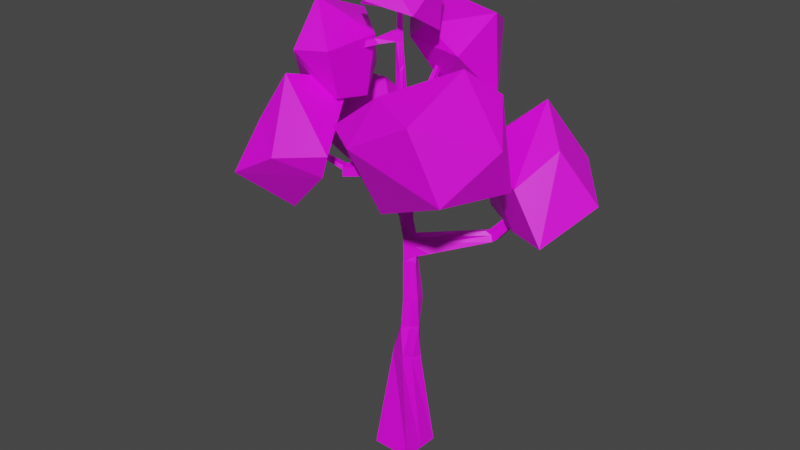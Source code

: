 # Source: birch-tree-green-1.blend  (saved by Blender 3.0.42; exported with 4.5.12 LTS)
import bpy
from mathutils import Matrix  # noqa: F401  (used for matrix-valued properties, if any)

bpy.ops.wm.read_factory_settings(use_empty=True)
scene = bpy.context.scene
scene.name = 'Scene'

# ---- images (referenced by path relative to the original .blend; pixels are not part of the script)
import os
ASSET_DIR = os.environ.get("B2B_ASSET_DIR", "")  # directory of the original .blend (textures are referenced by path, not embedded)
HERE = os.path.dirname(os.path.abspath(__file__))  # packed textures are extracted next to this script under _unpacked/

def load_image(name, relpath, width, height, colorspace="sRGB"):
    """Load a texture the original file referenced (path relative to the .blend, or extracted next to this script)."""
    p = next((c for c in (os.path.join(HERE, relpath), os.path.join(ASSET_DIR, relpath)) if relpath and os.path.exists(c)), "")
    if p:
        img = bpy.data.images.load(p, check_existing=True)
        img.name = name
    else:  # same state as the original file: an image datablock whose file is absent (Cycles renders it pink)
        img = bpy.data.images.new(name, width, height)
        img.source = "FILE"
        img.filepath = "//" + (relpath or name)
    img.colorspace_settings.name = colorspace
    return img
img_color_palette_png = load_image('color-palette.png', 'color-palette.png', 1024, 1024, 'sRGB')

# ---- materials (node trees are filled in below, after node groups)
mat_palette = bpy.data.materials.new('palette')
mat_palette.use_backface_culling = True
mat_palette.use_transparent_shadow = False

# ---- material node trees
mat_palette.use_nodes = True; mat_palette.node_tree.nodes.clear()
_N = mat_palette.node_tree.nodes; _L = mat_palette.node_tree.links
n0 = _N.new('ShaderNodeBsdfPrincipled'); n0.name = 'Principled BSDF'; n0.location = (10, 300)
n0.distribution = 'GGX'
n0.subsurface_method = 'RANDOM_WALK_SKIN'
n0.inputs[3].default_value = 1.45
n0.inputs[27].default_value = (0.0, 0.0, 0.0, 1.0)
n0.inputs[28].default_value = 1.0
n1 = _N.new('ShaderNodeOutputMaterial'); n1.name = 'Material Output'; n1.location = (300, 300)
n2 = _N.new('ShaderNodeTexImage'); n2.name = 'Image Texture'; n2.location = (-280, 280)
n2.image = img_color_palette_png
_L.new(n0.outputs[0], n1.inputs[0])
_L.new(n2.outputs[0], n0.inputs[0])
n1.is_active_output = True

# ---- world
world_world = bpy.data.worlds.new('World'); scene.world = world_world
world_world.use_nodes = True; world_world.node_tree.nodes.clear()
_N = world_world.node_tree.nodes; _L = world_world.node_tree.links
n0 = _N.new('ShaderNodeOutputWorld'); n0.name = 'World Output'; n0.location = (300, 300)
n1 = _N.new('ShaderNodeBackground'); n1.name = 'Background'; n1.location = (10, 300)
n1.inputs[0].default_value = (0.05088, 0.05088, 0.05088, 1.0)
_L.new(n1.outputs[0], n0.inputs[0])
n0.is_active_output = True
world_world.color = (0.05088, 0.05088, 0.05088)
world_world.use_sun_shadow = False
world_world.sun_shadow_jitter_overblur = 0.0

# ---- meshes
me_cube_001 = bpy.data.meshes.new('Cube.001')
me_cube_001.from_pydata([(1.0, -1.024, -2.875), (0.3141, -0.5325, 2.575), (-1.052, -0.9725, -2.875), (-0.5768, -0.1328, 2.575), (1.052, 1.028, -2.875), (0.7091, 0.3479, 2.425), (-1.0, 1.08, -2.875), (-0.1817, 0.7476, 2.425), (0.1647, -0.3332, 5.56), (-0.1022, 0.3534, 5.56), (0.5806, 0.6188, 5.482), (0.8474, -0.06785, 5.482), (-0.2227, -0.1709, 9.869), (0.07048, 0.2717, 9.869), (0.513, -0.02148, 9.866), (0.2198, -0.464, 9.866), (-0.1875, -0.029, 15.06), (0.1897, -0.003388, 15.06), (0.2153, -0.3805, 15.06), (-0.1619, -0.4061, 15.06), (0.6317, 0.06149, 7.957), (0.1389, -0.2637, 7.917), (-0.1878, 0.2314, 7.917), (0.305, 0.5565, 7.957), (0.5724, 0.041, 8.912), (-0.2051, 0.2013, 8.893), (0.1044, -0.2677, 8.893), (0.2629, 0.5101, 8.912), (3.626, 2.193, 9.008), (3.589, 2.534, 8.934), (3.206, 2.238, 9.385), (3.171, 2.562, 9.315), (4.988, 3.002, 12.06), (4.961, 3.14, 12.04), (4.763, 2.966, 12.09), (4.737, 3.097, 12.07), (0.4567, -0.002149, 10.69), (0.1801, -0.4197, 10.69), (-0.2375, -0.1431, 10.69), (0.03915, 0.2744, 10.69), (-2.722, 1.566, 10.07), (-2.504, 1.895, 10.07), (-2.587, 1.491, 10.81), (-2.382, 1.801, 10.81), (-5.923, 2.906, 12.05), (-5.886, 3.085, 12.05), (-5.687, 2.852, 12.3), (-5.652, 3.02, 12.31), (0.4684, -0.1444, 12.88), (-0.1891, -0.1232, 12.88), (0.1645, -0.4618, 12.88), (0.1149, 0.1942, 12.88), (0.3903, -0.08409, 13.62), (-0.1652, -0.1315, 13.62), (0.1009, -0.3863, 13.62), (0.1243, 0.1707, 13.62), (0.3383, -4.459, 13.65), (0.5024, -4.657, 13.65), (0.3627, -4.466, 14.09), (0.5189, -4.655, 14.08), (2.008, -3.128, 13.65), (2.125, -3.27, 13.65), (1.969, -3.179, 13.96), (2.081, -3.314, 13.95), (3.729, -1.8, 14.97), (3.813, -1.901, 14.97), (3.619, -1.902, 15.14), (3.699, -1.999, 15.13), (-0.1471, -0.4464, 15.6), (-0.1711, -0.09317, 15.6), (0.1821, -0.06919, 15.6), (0.2061, -0.4224, 15.6), (-0.2504, 1.864, 15.37), (-0.003846, 1.881, 15.37), (-0.2358, 1.765, 15.71), (-0.004875, 1.78, 15.71), (-0.267, 2.918, 16.7), (-0.13, 2.927, 16.7), (-0.2563, 2.825, 16.87), (-0.1279, 2.834, 16.87), (-0.3564, 4.235, 17.41), (-0.2193, 4.244, 17.41), (-0.3457, 4.142, 17.59), (-0.2173, 4.15, 17.59), (-4.202, 2.532, 11.47), (-4.616, 2.624, 11.12), (-4.559, 2.904, 11.13), (-4.148, 2.796, 11.48), (-0.3841, -0.1728, 18.19), (0.01078, -0.1765, 18.19), (-0.1754, 0.02247, 18.19), (-0.1979, -0.3718, 18.19), (-0.3527, -0.1537, 18.67), (0.001441, -0.175, 18.67), (-0.1745, 0.01305, 18.67), (-0.1768, -0.3418, 18.67), (-0.8569, -0.6898, 18.06), (-0.7854, -0.8386, 18.08), (-1.029, -0.7434, 18.29), (-0.9617, -0.884, 18.31), (-2.113, -1.387, 17.59), (-2.059, -1.499, 17.61), (-2.204, -1.404, 17.79), (-2.153, -1.511, 17.81), (-3.253, -1.922, 17.85), (-3.219, -1.992, 17.86), (-3.247, -1.902, 17.99), (-3.215, -1.967, 18.0), (0.1723, -0.4407, 11.79), (0.07702, 0.2343, 11.79), (0.4625, -0.07327, 11.79), (-0.2133, -0.1331, 11.79), (0.4655, -0.1088, 12.33), (-0.2012, -0.1281, 12.33), (0.198, -0.3146, 12.26), (0.09595, 0.2143, 12.33), (-1.382, -2.092, 12.26), (-1.605, -1.885, 12.25), (-1.441, -1.702, 12.48), (-1.226, -1.915, 12.5), (-2.33, -2.959, 13.2), (-2.47, -2.829, 13.2), (-2.365, -2.712, 13.34), (-2.23, -2.846, 13.35), (-3.227, -3.916, 13.54), (-3.296, -3.856, 13.54), (-3.271, -3.827, 13.63), (-3.204, -3.89, 13.63), (4.742, 2.668, 10.45), (4.417, 2.703, 10.74), (4.389, 2.953, 10.69), (4.713, 2.932, 10.39), (-0.3387, -0.1555, 19.36), (-0.01213, -0.1727, 19.36), (-0.1732, -0.0006353, 19.36), (-0.1777, -0.3276, 19.36), (-0.2396, -0.09574, 19.9), (0.06178, -0.09205, 19.87), (-0.09774, 0.05712, 19.87), (-0.08009, -0.2449, 19.89), (-1.026, 0.05359, -2.875), (-0.3793, 0.3074, 2.401), (1.026, 0.001691, -2.875), (0.5116, -0.09232, 2.401), (0.2392, 0.4861, 5.603), (0.506, -0.2005, 5.603), (0.2918, 0.1251, 9.868), (-0.00143, -0.3174, 9.868), (0.2025, -0.192, 15.06), (-0.1747, -0.2176, 15.06), (0.05864, 0.394, 7.826), (0.3853, -0.1011, 7.826), (0.0289, 0.3557, 8.902), (0.3384, -0.1134, 8.902), (0.1527, -0.02665, 10.54), (0.08289, -0.1321, 10.54), (0.2917, 0.0249, 12.88), (-0.01229, -0.2925, 12.88), (0.2573, 0.04331, 13.71), (-0.03216, -0.2589, 13.71), (0.1941, -0.2458, 15.5), (-0.1591, -0.2698, 15.5), (-0.09358, -0.2741, 18.19), (-0.2798, -0.07517, 18.19), (-0.08769, -0.2584, 18.74), (-0.2636, -0.07035, 18.74), (-0.02049, -0.2869, 11.79), (0.2698, 0.08053, 11.79), (-0.01639, -0.2897, 12.33), (0.2511, -0.07659, 12.26), (-1.494, -1.989, 12.25), (-1.333, -1.808, 12.49), (-2.4, -2.894, 13.2), (-2.297, -2.779, 13.34), (-3.261, -3.886, 13.54), (-3.238, -3.858, 13.63), (-0.0949, -0.2502, 19.36), (-0.2559, -0.07808, 19.36), (-0.009151, -0.1685, 19.88), (-0.1687, -0.01931, 19.89), (-0.3777, 0.2517, 4.067), (0.3163, 0.7403, 3.954), (0.8094, 0.03987, 3.954), (0.1154, -0.4487, 4.067), (0.4624, -0.2044, 4.105), (-0.03067, 0.496, 4.105), (-0.3422, 0.2637, 4.332), (0.1386, -0.4194, 4.332), (0.4772, -0.181, 4.183), (-0.003655, 0.502, 4.183), (0.3349, 0.7404, 4.224), (0.8158, 0.05735, 4.224), (0.321, -0.5729, 2.303), (-0.6115, -0.1544, 2.303), (-0.1973, 0.7688, 2.17), (0.7352, 0.3503, 2.17), (0.5281, -0.1113, 2.336), (-0.4044, 0.3072, 2.336), (0.5749, 0.6119, 5.749), (0.8386, -0.06661, 5.749), (0.1641, -0.3287, 5.81), (-0.0996, 0.3498, 5.81), (0.2377, 0.4808, 5.698), (0.5013, -0.1977, 5.698), (0.1216, -0.2657, 8.405), (0.284, 0.5333, 8.434), (0.602, 0.05124, 8.434), (-0.1964, 0.2164, 8.405), (3.316, 2.43, 9.111), (3.33, 2.299, 9.139), (4.849, 3.119, 12.05), (4.875, 2.984, 12.07), (4.551, 2.942, 10.54), (4.579, 2.685, 10.6), (0.3618, -0.1072, 8.42), (0.04377, 0.3748, 8.42), (0.1209, -0.2745, 7.586), (0.369, 0.5178, 7.634), (0.6403, -0.004443, 7.634), (-0.1504, 0.2477, 7.586), (0.3806, -0.1395, 7.721), (0.1093, 0.3827, 7.721), (1.031, 0.3708, 8.982), (0.7465, 0.802, 8.982), (0.813, 0.863, 8.112), (1.113, 0.4079, 8.112), (1.061, 0.5436, 8.547), (0.9184, 0.7593, 8.547), (1.273, 0.5446, 9.019), (1.081, 1.025, 8.193), (1.181, 0.6303, 8.606), (1.046, 0.836, 8.606), (1.001, 0.9559, 9.019), (1.367, 0.5905, 8.193), (2.988, 2.174, 9.247), (3.376, 2.483, 8.751), (3.26, 2.268, 9.049), (3.245, 2.406, 9.019), (2.951, 2.518, 9.172), (3.415, 2.119, 8.83), (0.2, -0.4419, 10.28), (0.05482, 0.2731, 10.28), (0.4848, -0.01182, 10.28), (-0.2301, -0.157, 10.28), (-2.581, 1.848, 10.44), (-2.636, 1.528, 10.44), (-5.769, 3.053, 12.18), (-5.805, 2.879, 12.17), (-4.353, 2.85, 11.31), (-4.409, 2.578, 11.29), (0.08633, -0.1366, 10.43), (0.1582, -0.02805, 10.43), (-1.217, 1.084, 9.969), (-1.171, 1.038, 10.75), (-1.472, 0.6977, 9.969), (-1.412, 0.6738, 10.75), (-1.446, 0.6857, 10.36), (-1.353, 1.061, 10.36), (-1.493, 1.258, 9.991), (-1.74, 0.884, 9.991), (-1.544, 0.8665, 10.38), (-1.453, 1.23, 10.38), (-1.431, 1.202, 10.77), (-1.665, 0.849, 10.77), (-2.882, 1.679, 10.15), (-2.67, 1.999, 10.15), (-2.751, 1.606, 10.87), (-2.552, 1.907, 10.87), (-2.678, 1.643, 10.51), (-2.625, 1.953, 10.51), (0.1989, -0.2958, 12.13), (0.08648, 0.2243, 12.06), (0.464, -0.09105, 12.06), (-0.2072, -0.2371, 12.06), (-1.304, -1.873, 12.38), (-1.523, -1.823, 12.37), (-2.28, -2.903, 13.28), (-2.417, -2.77, 13.27), (-3.215, -3.903, 13.59), (-3.283, -3.841, 13.58), (-3.249, -3.872, 13.58), (0.2485, -0.07002, 12.13), (-0.3292, -0.2906, 12.35), (0.02447, -0.6023, 12.35), (0.0118, -0.6112, 11.83), (-0.357, -0.3139, 11.83), (-0.1726, -0.4626, 11.83), (-0.1523, -0.4464, 12.35), (-0.3431, -0.332, 12.09), (0.01813, -0.5003, 12.09), (-1.342, -1.576, 12.47), (-1.258, -1.96, 12.22), (-1.376, -1.853, 12.22), (-1.228, -1.687, 12.48), (-1.418, -1.791, 12.34), (-1.186, -1.843, 12.35), (-1.114, -1.798, 12.49), (-1.494, -1.745, 12.21), (-1.903, -2.207, 12.91), (-1.728, -2.38, 12.93), (-1.856, -2.526, 12.73), (-2.038, -2.357, 12.72), (-1.947, -2.441, 12.73), (-1.815, -2.293, 12.92), (-1.869, -2.417, 12.83), (-1.938, -2.372, 12.82), (-1.978, -2.289, 12.98), (-1.933, -2.597, 12.81), (-2.021, -2.515, 12.8), (-1.894, -2.373, 12.99), (-1.9, -2.437, 12.9), (-1.966, -2.393, 12.89), (-1.809, -2.456, 13.0), (-2.108, -2.434, 12.8), (0.3633, -0.1299, 13.84), (-0.1686, -0.1157, 13.85), (0.06023, -0.3894, 13.76), (0.1344, 0.1438, 13.85), (0.2488, 0.006924, 13.76), (-0.0542, -0.2525, 13.76), (-0.1793, -0.06109, 15.33), (0.2107, -0.4015, 15.33), (-0.1545, -0.4263, 15.33), (0.1859, -0.03629, 15.33), (-0.2431, 1.741, 15.54), (-0.004361, 1.745, 15.54), (-0.2616, 2.872, 16.79), (-0.1289, 2.881, 16.79), (-0.351, 4.188, 17.5), (-0.2183, 4.197, 17.5), (-0.1669, -0.2437, 15.43), (0.1983, -0.2189, 15.43), (0.01708, 1.563, 15.69), (-0.2282, 1.546, 15.69), (0.01888, 1.66, 15.33), (-0.243, 1.642, 15.33), (-0.2356, 1.679, 15.51), (0.01798, 1.684, 15.51), (-0.1733, -0.03535, 16.9), (0.004092, -0.3971, 16.89), (-0.2656, -0.3096, 16.89), (0.09646, -0.1228, 16.9), (-0.2048, -0.1725, 17.01), (0.06493, -0.26, 17.01), (-0.2886, -0.2831, 17.15), (0.07983, -0.1333, 17.15), (-0.2311, -0.1536, 17.11), (0.02236, -0.2627, 17.11), (-0.1737, -0.02413, 17.15), (-0.03511, -0.3922, 17.15), (-0.1741, 0.009172, 18.87), (-0.1771, -0.3378, 18.86), (-0.3488, -0.1543, 18.86), (-0.002407, -0.1743, 18.87), (-0.2614, -0.07254, 18.79), (-0.08974, -0.256, 18.79), (-1.556, -0.7319, 15.58), (-1.237, -0.5389, 18.38), (-1.461, -3.236, 18.2), (-1.631, -2.558, 15.92), (-4.056, -0.5287, 15.14), (-2.987, 1.557, 16.22), (-3.179, -1.994, 20.0), (-3.045, -3.651, 18.06), (-4.472, -1.727, 15.57), (-3.961, 1.124, 16.71), (-3.593, 1.453, 18.69), (-4.835, 0.09148, 18.39), (7.846, 3.665, 11.42), (6.884, 0.6317, 10.23), (6.201, 2.044, 10.71), (4.298, 6.2, 9.987), (5.769, 6.083, 12.38), (6.165, 2.922, 13.85), (4.873, 1.598, 10.02), (2.321, 3.49, 9.87), (1.452, 4.568, 12.81), (4.435, 4.471, 15.34), (5.321, 0.8061, 12.51), (2.256, 2.234, 13.15), (-8.7, 2.879, 13.36), (-6.651, 3.162, 10.51), (-6.529, 0.9997, 12.22), (-6.849, 0.8843, 14.09), (-6.072, 3.306, 14.76), (-6.524, 5.889, 12.49), (-4.374, 1.421, 10.75), (-4.071, 0.2081, 13.24), (-2.792, 1.929, 15.44), (-2.977, 4.258, 13.57), (-3.299, 4.306, 10.66), (-2.309, 1.966, 12.77), (-3.229, -3.835, 10.82), (-0.8879, -4.403, 13.09), (-4.71, -5.903, 12.76), (-4.989, -4.573, 12.51), (-4.065, -1.712, 11.48), (-2.414, -3.094, 12.3), (-2.554, -5.715, 13.96), (-4.192, -4.703, 15.04), (-5.057, -2.248, 15.07), (-2.321, -0.9902, 16.28), (-0.3876, -4.581, 14.24), (-3.282, -3.938, 17.07), (1.666, -3.612, 11.89), (5.902, -0.2333, 12.94), (5.534, -4.618, 13.7), (1.375, -5.306, 15.33), (-0.4466, -4.123, 15.48), (0.656, -0.3303, 13.19), (6.412, -1.793, 15.44), (4.251, -5.078, 16.87), (1.774, -3.939, 17.2), (1.655, -0.7138, 16.24), (5.167, -0.1098, 17.02), (4.254, -1.55, 18.29), (2.349, 3.604, 15.17), (1.619, 1.564, 17.42), (-0.1591, 3.044, 15.22), (-1.354, 5.925, 16.67), (1.128, 5.65, 18.09), (2.316, 3.335, 19.08), (-1.318, 1.932, 17.64), (-3.604, 4.677, 16.98), (-2.371, 5.923, 18.37), (-1.049, 4.507, 19.12), (-0.5025, 2.035, 18.34), (-2.571, 3.461, 17.94), (1.194, 0.8067, 18.68), (1.332, -1.144, 19.74), (-0.1239, -0.124, 19.53), (-0.9062, 1.76, 19.17), (-0.6202, 1.709, 21.14), (1.126, 1.259, 21.19), (-0.4941, -2.032, 20.24), (-2.253, -0.3372, 19.45), (-2.09, 0.3747, 19.61), (-0.3373, 1.069, 21.31), (-0.2629, -0.8006, 21.04), (-0.9805, -0.575, 20.86)], [], [(192, 1, 3, 193), (197, 141, 7, 194), (194, 7, 5, 195), (196, 143, 1, 192), (140, 6, 4, 142), (189, 186, 9, 144), (191, 190, 10, 11), (186, 187, 8, 9), (188, 191, 11, 145), (153, 24, 15, 147), (316, 314, 18, 19), (152, 25, 13, 146), (24, 27, 14, 15), (25, 26, 12, 13), (317, 315, 16, 17), (319, 316, 19, 149), (318, 317, 17, 148), (219, 216, 21, 22), (218, 217, 23, 20), (221, 219, 22, 150), (220, 218, 20, 151), (207, 204, 26, 25), (238, 234, 30, 31), (215, 207, 25, 152), (214, 206, 24, 153), (213, 128, 32, 211), (239, 235, 29, 28), (237, 238, 31, 208), (236, 239, 28, 209), (211, 210, 35, 34), (212, 130, 35, 210), (130, 129, 34, 35), (128, 131, 33, 32), (251, 241, 39, 154), (250, 240, 37, 155), (261, 258, 41, 244), (240, 242, 36, 37), (249, 84, 46, 247), (258, 259, 40, 41), (263, 262, 43, 42), (260, 263, 42, 245), (246, 247, 46, 47), (86, 85, 44, 45), (84, 87, 47, 46), (248, 86, 45, 246), (169, 115, 51, 156), (168, 114, 50, 157), (115, 113, 49, 51), (114, 112, 48, 50), (156, 51, 55, 158), (157, 50, 54, 159), (51, 49, 53, 55), (48, 52, 58, 56), (58, 59, 63, 62), (52, 54, 59, 58), (54, 50, 57, 59), (50, 48, 56, 57), (61, 60, 64, 65), (57, 56, 60, 61), (56, 58, 62, 60), (59, 57, 61, 63), (65, 64, 66, 67), (60, 62, 66, 64), (63, 61, 65, 67), (62, 63, 67, 66), (333, 332, 75, 74), (322, 321, 71, 68), (331, 323, 70, 160), (330, 322, 68, 161), (325, 73, 77, 327), (337, 334, 73, 325), (336, 333, 74, 324), (334, 335, 72, 73), (327, 77, 81, 329), (73, 72, 76, 77), (74, 75, 79, 78), (324, 74, 78, 326), (329, 328, 82, 83), (77, 76, 80, 81), (78, 79, 83, 82), (326, 78, 82, 328), (269, 265, 86, 248), (266, 267, 87, 84), (265, 264, 85, 86), (268, 266, 84, 249), (345, 348, 90, 89), (344, 349, 91, 88), (347, 345, 89, 162), (346, 344, 88, 163), (89, 90, 94, 93), (88, 91, 97, 96), (162, 89, 93, 164), (163, 88, 92, 165), (98, 96, 100, 102), (91, 95, 99, 97), (92, 88, 96, 98), (95, 92, 98, 99), (103, 102, 106, 107), (97, 99, 103, 101), (99, 98, 102, 103), (96, 97, 101, 100), (104, 105, 107, 106), (100, 101, 105, 104), (102, 100, 104, 106), (101, 103, 107, 105), (37, 36, 110, 108), (39, 38, 111, 109), (155, 37, 108, 166), (154, 39, 109, 167), (270, 272, 112, 114), (271, 273, 113, 115), (293, 290, 118, 171), (281, 271, 115, 169), (309, 306, 122, 173), (292, 291, 116, 170), (295, 296, 119, 274), (294, 297, 117, 275), (277, 121, 125, 279), (308, 307, 120, 172), (311, 313, 121, 277), (310, 312, 123, 276), (280, 278, 127, 175), (276, 123, 127, 278), (173, 122, 126, 175), (172, 120, 124, 174), (28, 29, 131, 128), (31, 30, 129, 130), (208, 31, 130, 212), (209, 28, 128, 213), (353, 350, 134, 133), (352, 351, 135, 132), (355, 353, 133, 176), (354, 352, 132, 177), (133, 134, 138, 137), (132, 135, 139, 136), (176, 133, 137, 178), (177, 132, 136, 179), (134, 177, 179, 138), (135, 176, 178, 139), (350, 354, 177, 134), (351, 355, 176, 135), (121, 172, 174, 125), (123, 173, 175, 127), (279, 280, 175, 126), (313, 308, 172, 121), (297, 292, 170, 117), (312, 309, 173, 123), (272, 281, 169, 112), (296, 293, 171, 119), (36, 154, 167, 110), (38, 155, 166, 111), (90, 163, 165, 94), (91, 162, 164, 95), (348, 346, 163, 90), (349, 347, 162, 91), (320, 330, 161, 69), (321, 331, 160, 71), (49, 157, 159, 53), (48, 156, 158, 52), (113, 168, 157, 49), (112, 169, 156, 48), (243, 250, 155, 38), (242, 251, 154, 36), (204, 214, 153, 26), (205, 215, 152, 27), (216, 220, 151, 21), (217, 221, 150, 23), (314, 318, 148, 18), (315, 319, 149, 16), (27, 152, 146, 14), (26, 153, 147, 12), (187, 188, 145, 8), (190, 189, 144, 10), (2, 140, 142, 0), (195, 5, 143, 196), (193, 3, 141, 197), (7, 141, 185, 181), (1, 143, 184, 183), (143, 5, 182, 184), (3, 1, 183, 180), (5, 7, 181, 182), (141, 3, 180, 185), (181, 185, 189, 190), (183, 184, 188, 187), (184, 182, 191, 188), (180, 183, 187, 186), (182, 181, 190, 191), (185, 180, 186, 189), (2, 193, 197, 140), (4, 195, 196, 142), (142, 196, 192, 0), (6, 194, 195, 4), (140, 197, 194, 6), (0, 192, 193, 2), (8, 145, 203, 200), (10, 144, 202, 198), (144, 9, 201, 202), (145, 11, 199, 203), (9, 8, 200, 201), (11, 10, 198, 199), (23, 150, 215, 205), (21, 151, 214, 204), (30, 209, 213, 129), (29, 208, 212, 131), (131, 212, 210, 33), (32, 33, 210, 211), (234, 236, 209, 30), (235, 237, 208, 29), (129, 213, 211, 34), (151, 20, 206, 214), (150, 22, 207, 215), (22, 21, 204, 207), (23, 205, 227, 224), (24, 206, 226, 222), (206, 20, 225, 226), (205, 27, 223, 227), (20, 23, 224, 225), (27, 24, 222, 223), (224, 227, 231, 229), (222, 226, 230, 228), (226, 225, 233, 230), (227, 223, 232, 231), (225, 224, 229, 233), (223, 222, 228, 232), (229, 231, 237, 235), (228, 230, 236, 234), (230, 233, 239, 236), (231, 232, 238, 237), (233, 229, 235, 239), (232, 228, 234, 238), (14, 146, 251, 242), (12, 147, 250, 243), (264, 268, 249, 85), (267, 269, 248, 87), (87, 248, 246, 47), (45, 44, 247, 246), (259, 260, 245, 40), (85, 249, 247, 44), (15, 14, 242, 240), (262, 261, 244, 43), (147, 15, 240, 250), (146, 13, 241, 251), (39, 241, 257, 253), (12, 243, 256, 254), (243, 38, 255, 256), (38, 39, 253, 255), (13, 12, 254, 252), (241, 13, 252, 257), (253, 257, 261, 262), (254, 256, 260, 259), (256, 255, 263, 260), (255, 253, 262, 263), (252, 254, 259, 258), (257, 252, 258, 261), (43, 244, 269, 267), (40, 245, 268, 264), (245, 42, 266, 268), (41, 40, 264, 265), (42, 43, 267, 266), (244, 41, 265, 269), (110, 167, 281, 272), (125, 174, 280, 279), (120, 276, 278, 124), (174, 124, 278, 280), (307, 310, 276, 120), (306, 311, 277, 122), (122, 277, 279, 126), (290, 294, 275, 118), (291, 295, 274, 116), (167, 109, 271, 281), (109, 111, 273, 271), (108, 110, 272, 270), (108, 270, 289, 284), (113, 273, 288, 282), (114, 168, 287, 283), (111, 166, 286, 285), (273, 111, 285, 288), (270, 114, 283, 289), (166, 108, 284, 286), (168, 113, 282, 287), (284, 289, 295, 291), (282, 288, 294, 290), (283, 287, 293, 296), (285, 286, 292, 297), (288, 285, 297, 294), (289, 283, 296, 295), (286, 284, 291, 292), (287, 282, 290, 293), (118, 275, 305, 298), (116, 274, 304, 300), (119, 171, 303, 299), (117, 170, 302, 301), (274, 119, 299, 304), (275, 117, 301, 305), (170, 116, 300, 302), (171, 118, 298, 303), (298, 305, 311, 306), (300, 304, 310, 307), (299, 303, 309, 312), (301, 302, 308, 313), (304, 299, 312, 310), (305, 301, 313, 311), (302, 300, 307, 308), (303, 298, 306, 309), (53, 159, 319, 315), (52, 158, 318, 314), (158, 55, 317, 318), (159, 54, 316, 319), (55, 53, 315, 317), (54, 52, 314, 316), (18, 148, 331, 321), (16, 149, 330, 320), (76, 326, 328, 80), (81, 80, 328, 329), (72, 324, 326, 76), (79, 327, 329, 83), (335, 336, 324, 72), (332, 337, 325, 75), (75, 325, 327, 79), (149, 19, 322, 330), (148, 17, 323, 331), (19, 18, 321, 322), (70, 323, 337, 332), (16, 320, 336, 335), (17, 16, 335, 334), (320, 69, 333, 336), (323, 17, 334, 337), (69, 70, 332, 333), (71, 160, 343, 339), (69, 161, 342, 338), (161, 68, 340, 342), (160, 70, 341, 343), (68, 71, 339, 340), (70, 69, 338, 341), (339, 343, 347, 349), (338, 342, 346, 348), (342, 340, 344, 346), (343, 341, 345, 347), (340, 339, 349, 344), (341, 338, 348, 345), (95, 164, 355, 351), (94, 165, 354, 350), (165, 92, 352, 354), (164, 93, 353, 355), (92, 95, 351, 352), (93, 94, 350, 353), (356, 357, 358), (357, 356, 361), (356, 358, 359), (356, 359, 360), (356, 360, 361), (357, 361, 366), (358, 357, 362), (359, 358, 363), (360, 359, 364), (361, 360, 365), (357, 366, 362), (358, 362, 363), (359, 363, 364), (360, 364, 365), (361, 365, 366), (362, 366, 367), (363, 362, 367), (364, 363, 367), (365, 364, 367), (366, 365, 367), (368, 369, 370), (369, 368, 373), (368, 370, 371), (368, 371, 372), (368, 372, 373), (369, 373, 378), (370, 369, 374), (371, 370, 375), (372, 371, 376), (373, 372, 377), (369, 378, 374), (370, 374, 375), (371, 375, 376), (372, 376, 377), (373, 377, 378), (374, 378, 379), (375, 374, 379), (376, 375, 379), (377, 376, 379), (378, 377, 379), (380, 381, 382), (381, 380, 385), (380, 382, 383), (380, 383, 384), (380, 384, 385), (381, 385, 390), (382, 381, 386), (383, 382, 387), (384, 383, 388), (385, 384, 389), (381, 390, 386), (382, 386, 387), (383, 387, 388), (384, 388, 389), (385, 389, 390), (386, 390, 391), (387, 386, 391), (388, 387, 391), (389, 388, 391), (390, 389, 391), (392, 393, 394), (393, 392, 397), (392, 394, 395), (392, 395, 396), (392, 396, 397), (393, 397, 402), (394, 393, 398), (395, 394, 399), (396, 395, 400), (397, 396, 401), (393, 402, 398), (394, 398, 399), (395, 399, 400), (396, 400, 401), (397, 401, 402), (398, 402, 403), (399, 398, 403), (400, 399, 403), (401, 400, 403), (402, 401, 403), (404, 405, 406), (405, 404, 409), (404, 406, 407), (404, 407, 408), (404, 408, 409), (405, 409, 414), (406, 405, 410), (407, 406, 411), (408, 407, 412), (409, 408, 413), (405, 414, 410), (406, 410, 411), (407, 411, 412), (408, 412, 413), (409, 413, 414), (410, 414, 415), (411, 410, 415), (412, 411, 415), (413, 412, 415), (414, 413, 415), (416, 417, 418), (417, 416, 421), (416, 418, 419), (416, 419, 420), (416, 420, 421), (417, 421, 426), (418, 417, 422), (419, 418, 423), (420, 419, 424), (421, 420, 425), (417, 426, 422), (418, 422, 423), (419, 423, 424), (420, 424, 425), (421, 425, 426), (422, 426, 427), (423, 422, 427), (424, 423, 427), (425, 424, 427), (426, 425, 427), (428, 429, 430), (429, 428, 433), (428, 430, 431), (428, 431, 432), (428, 432, 433), (429, 433, 438), (430, 429, 434), (431, 430, 435), (432, 431, 436), (433, 432, 437), (429, 438, 434), (430, 434, 435), (431, 435, 436), (432, 436, 437), (433, 437, 438), (434, 438, 439), (435, 434, 439), (436, 435, 439), (437, 436, 439), (438, 437, 439), (199, 198, 217, 218), (203, 199, 218, 220), (200, 203, 220, 216), (201, 200, 216, 219), (202, 201, 219, 221), (198, 202, 221, 217)])
_uv = me_cube_001.uv_layers.new(name='UVMap')
_uv.uv.foreach_set('vector', [0.1799, 0.04179, 0.18, 0.04179, 0.18, 0.04232, 0.1799, 0.04232, 0.04086, 0.114, 0.04173, 0.114, 0.04173, 0.1145, 0.04086, 0.1145, 0.04086, 0.1145, 0.04173, 0.1145, 0.04173, 0.1155, 0.04086, 0.1155, 0.1799, 0.04366, 0.18, 0.04366, 0.18, 0.04392, 0.1799, 0.04392, 0.1792, 0.04286, 0.1794, 0.04286, 0.1794, 0.04339, 0.1792, 0.04339, 0.18, 0.04259, 0.18, 0.04232, 0.18, 0.04232, 0.18, 0.04259, 0.18, 0.04339, 0.18, 0.04286, 0.18, 0.04286, 0.18, 0.04339, 0.18, 0.04232, 0.18, 0.04179, 0.18, 0.04179, 0.18, 0.04232, 0.18, 0.04366, 0.18, 0.04339, 0.18, 0.04339, 0.18, 0.04366, 0.18, 0.04366, 0.18, 0.04339, 0.18, 0.04339, 0.18, 0.04366, 0.18, 0.04339, 0.18, 0.04286, 0.18, 0.04286, 0.18, 0.04339, 0.18, 0.04259, 0.18, 0.04232, 0.18, 0.04232, 0.18, 0.04259, 0.18, 0.04339, 0.18, 0.04286, 0.18, 0.04286, 0.18, 0.04339, 0.18, 0.04232, 0.18, 0.04179, 0.18, 0.04179, 0.18, 0.04232, 0.18, 0.04232, 0.18, 0.04282, 0.18, 0.04179, 0.18, 0.04232, 0.18, 0.04366, 0.18, 0.04339, 0.18, 0.04339, 0.18, 0.04366, 0.18, 0.04259, 0.18, 0.04232, 0.18, 0.04232, 0.18, 0.04259, 0.18, 0.04232, 0.18, 0.04179, 0.18, 0.04179, 0.18, 0.04232, 0.04173, 0.1155, 0.04173, 0.1145, 0.04173, 0.1145, 0.04173, 0.1155, 0.18, 0.04259, 0.18, 0.04232, 0.18, 0.04232, 0.18, 0.04259, 0.04173, 0.1161, 0.04173, 0.1155, 0.04173, 0.1155, 0.04173, 0.1161, 0.18, 0.04232, 0.18, 0.04179, 0.18, 0.04179, 0.18, 0.04232, 0.18, 0.04286, 0.18, 0.04339, 0.18, 0.04339, 0.18, 0.04286, 0.18, 0.04259, 0.18, 0.04232, 0.18, 0.04232, 0.18, 0.04259, 0.18, 0.04366, 0.18, 0.04339, 0.18, 0.04339, 0.18, 0.04366, 0.18, 0.04339, 0.18, 0.04339, 0.18, 0.04339, 0.18, 0.04339, 0.04173, 0.1155, 0.04173, 0.1145, 0.04173, 0.1145, 0.04173, 0.1155, 0.18, 0.04286, 0.18, 0.04286, 0.18, 0.04286, 0.18, 0.04286, 0.04173, 0.1155, 0.04173, 0.1155, 0.04173, 0.1155, 0.04173, 0.1155, 0.18, 0.04339, 0.18, 0.04286, 0.18, 0.04286, 0.18, 0.04339, 0.18, 0.04286, 0.18, 0.04286, 0.18, 0.04286, 0.18, 0.04286, 0.18, 0.04286, 0.18, 0.04339, 0.18, 0.04339, 0.18, 0.04286, 0.18, 0.04339, 0.18, 0.04286, 0.18, 0.04286, 0.18, 0.04339, 0.18, 0.04259, 0.18, 0.04232, 0.18, 0.04232, 0.18, 0.04259, 0.04303, 0.1157, 0.04303, 0.1154, 0.04303, 0.1154, 0.04303, 0.1157, 0.18, 0.04232, 0.18, 0.04232, 0.18, 0.04232, 0.18, 0.04232, 0.04303, 0.1154, 0.04303, 0.1149, 0.04303, 0.1149, 0.04303, 0.1154, 0.18, 0.04392, 0.18, 0.04392, 0.18, 0.04392, 0.18, 0.04286, 0.18, 0.04232, 0.18, 0.04285, 0.18, 0.04179, 0.18, 0.04232, 0.18, 0.04286, 0.18, 0.04232, 0.18, 0.04232, 0.18, 0.04179, 0.18, 0.04392, 0.18, 0.04286, 0.18, 0.04392, 0.18, 0.04392, 0.18, 0.04232, 0.18, 0.04286, 0.18, 0.04179, 0.18, 0.04232, 0.18, 0.04232, 0.18, 0.04179, 0.18, 0.04179, 0.18, 0.04232, 0.18, 0.04179, 0.18, 0.04232, 0.18, 0.04232, 0.18, 0.04179, 0.18, 0.04232, 0.18, 0.04232, 0.18, 0.04232, 0.18, 0.04232, 0.18, 0.04259, 0.18, 0.04232, 0.18, 0.04232, 0.18, 0.04259, 0.18, 0.04366, 0.18, 0.04339, 0.18, 0.04339, 0.18, 0.04366, 0.18, 0.04232, 0.18, 0.04179, 0.18, 0.04179, 0.18, 0.04232, 0.18, 0.04339, 0.18, 0.04286, 0.18, 0.04286, 0.18, 0.04339, 0.18, 0.04259, 0.18, 0.04232, 0.18, 0.04232, 0.18, 0.04259, 0.18, 0.04366, 0.18, 0.04339, 0.18, 0.04339, 0.18, 0.04366, 0.18, 0.04232, 0.18, 0.04179, 0.18, 0.04179, 0.18, 0.04232, 0.18, 0.04286, 0.18, 0.04286, 0.18, 0.04286, 0.18, 0.04286, 0.18, 0.04286, 0.18, 0.04339, 0.18, 0.04339, 0.18, 0.04286, 0.18, 0.04286, 0.18, 0.04339, 0.18, 0.04339, 0.18, 0.04286, 0.18, 0.04339, 0.18, 0.04339, 0.18, 0.04339, 0.18, 0.04339, 0.18, 0.04339, 0.18, 0.04286, 0.18, 0.04286, 0.18, 0.04339, 0.18, 0.04339, 0.18, 0.04286, 0.18, 0.04286, 0.18, 0.04339, 0.18, 0.04339, 0.18, 0.04286, 0.18, 0.04286, 0.18, 0.04339, 0.18, 0.04286, 0.18, 0.04286, 0.18, 0.04286, 0.18, 0.04286, 0.18, 0.04339, 0.18, 0.04339, 0.18, 0.04339, 0.18, 0.04339, 0.18, 0.04339, 0.18, 0.04286, 0.18, 0.04286, 0.18, 0.04339, 0.18, 0.04286, 0.18, 0.04286, 0.18, 0.04286, 0.18, 0.04286, 0.18, 0.04339, 0.18, 0.04339, 0.18, 0.04339, 0.18, 0.04339, 0.18, 0.04286, 0.18, 0.04339, 0.18, 0.04339, 0.18, 0.04286, 0.18, 0.0428, 0.18, 0.04232, 0.18, 0.04232, 0.18, 0.04179, 0.18, 0.04339, 0.18, 0.04286, 0.18, 0.04286, 0.18, 0.04339, 0.03755, 0.1168, 0.03755, 0.1166, 0.03755, 0.1166, 0.03755, 0.1168, 0.18, 0.04366, 0.18, 0.04339, 0.18, 0.04339, 0.18, 0.04366, 0.18, 0.04232, 0.18, 0.04232, 0.18, 0.04232, 0.18, 0.04232, 0.03755, 0.1166, 0.03755, 0.1166, 0.03755, 0.1166, 0.03755, 0.1166, 0.18, 0.04392, 0.18, 0.0428, 0.18, 0.04392, 0.18, 0.04392, 0.03755, 0.1166, 0.03755, 0.116, 0.03755, 0.116, 0.03755, 0.1166, 0.18, 0.04232, 0.18, 0.04232, 0.18, 0.04232, 0.18, 0.04232, 0.18, 0.04232, 0.18, 0.04179, 0.18, 0.04179, 0.18, 0.04232, 0.18, 0.04179, 0.18, 0.04232, 0.18, 0.04232, 0.18, 0.04179, 0.18, 0.04392, 0.18, 0.04392, 0.18, 0.04392, 0.18, 0.04392, 0.18, 0.04232, 0.18, 0.04286, 0.18, 0.04179, 0.18, 0.04232, 0.18, 0.04232, 0.18, 0.04179, 0.18, 0.04179, 0.18, 0.04232, 0.18, 0.04179, 0.18, 0.04232, 0.18, 0.04232, 0.18, 0.04179, 0.18, 0.04392, 0.18, 0.04392, 0.18, 0.04392, 0.18, 0.04286, 0.18, 0.04232, 0.18, 0.04232, 0.18, 0.04232, 0.18, 0.04232, 0.18, 0.04282, 0.18, 0.04232, 0.18, 0.04232, 0.18, 0.04179, 0.18, 0.04232, 0.18, 0.04291, 0.18, 0.04179, 0.18, 0.04232, 0.18, 0.04392, 0.18, 0.04282, 0.18, 0.04392, 0.18, 0.04392, 0.18, 0.04232, 0.18, 0.04284, 0.18, 0.04179, 0.18, 0.04232, 0.18, 0.04339, 0.18, 0.04286, 0.18, 0.04286, 0.18, 0.04339, 0.18, 0.04259, 0.18, 0.04232, 0.18, 0.04232, 0.18, 0.04259, 0.18, 0.04366, 0.18, 0.04339, 0.18, 0.04339, 0.18, 0.04366, 0.18, 0.04232, 0.18, 0.04179, 0.18, 0.04179, 0.18, 0.04232, 0.18, 0.04339, 0.18, 0.04286, 0.18, 0.04286, 0.18, 0.04339, 0.18, 0.04259, 0.18, 0.04232, 0.18, 0.04232, 0.18, 0.04259, 0.18, 0.04366, 0.18, 0.04339, 0.18, 0.04339, 0.18, 0.04366, 0.18, 0.04339, 0.18, 0.04339, 0.18, 0.04339, 0.18, 0.04339, 0.18, 0.04286, 0.18, 0.04286, 0.18, 0.04286, 0.18, 0.04286, 0.18, 0.04339, 0.18, 0.04339, 0.18, 0.04339, 0.18, 0.04339, 0.18, 0.04286, 0.18, 0.04339, 0.18, 0.04339, 0.18, 0.04286, 0.18, 0.04286, 0.18, 0.04339, 0.18, 0.04339, 0.18, 0.04286, 0.18, 0.04286, 0.18, 0.04286, 0.18, 0.04286, 0.18, 0.04286, 0.18, 0.04286, 0.18, 0.04339, 0.18, 0.04339, 0.18, 0.04286, 0.18, 0.04339, 0.18, 0.04286, 0.18, 0.04286, 0.18, 0.04339, 0.18, 0.04339, 0.18, 0.04286, 0.18, 0.04286, 0.18, 0.04339, 0.18, 0.04339, 0.18, 0.04286, 0.18, 0.04286, 0.18, 0.04339, 0.18, 0.04339, 0.18, 0.04339, 0.18, 0.04339, 0.18, 0.04339, 0.18, 0.04286, 0.18, 0.04286, 0.18, 0.04286, 0.18, 0.04286, 0.18, 0.04339, 0.18, 0.04286, 0.18, 0.04286, 0.18, 0.04339, 0.18, 0.04232, 0.18, 0.04179, 0.18, 0.04179, 0.18, 0.04232, 0.18, 0.04366, 0.18, 0.04339, 0.18, 0.04339, 0.18, 0.04366, 0.18, 0.04259, 0.18, 0.04232, 0.18, 0.04232, 0.18, 0.04259, 0.18, 0.04339, 0.18, 0.04286, 0.18, 0.04286, 0.18, 0.04339, 0.03755, 0.1166, 0.03755, 0.116, 0.03755, 0.116, 0.03755, 0.1166, 0.03755, 0.1179, 0.03755, 0.1172, 0.03755, 0.1182, 0.03755, 0.1179, 0.03755, 0.1168, 0.03755, 0.1166, 0.03755, 0.1166, 0.03755, 0.1168, 0.18, 0.04366, 0.18, 0.04285, 0.18, 0.04392, 0.18, 0.04366, 0.18, 0.04366, 0.18, 0.04339, 0.18, 0.04339, 0.18, 0.04366, 0.03755, 0.1176, 0.03755, 0.1176, 0.03755, 0.1176, 0.03755, 0.1176, 0.18, 0.04179, 0.18, 0.04281, 0.18, 0.04179, 0.18, 0.04179, 0.18, 0.04179, 0.18, 0.04179, 0.18, 0.04179, 0.18, 0.04286, 0.18, 0.04366, 0.18, 0.04339, 0.18, 0.04339, 0.18, 0.04366, 0.18, 0.04179, 0.18, 0.04303, 0.18, 0.04179, 0.18, 0.04179, 0.18, 0.04339, 0.18, 0.04339, 0.18, 0.04339, 0.18, 0.04339, 0.18, 0.04366, 0.18, 0.04339, 0.18, 0.04339, 0.18, 0.04366, 0.18, 0.04339, 0.18, 0.04339, 0.18, 0.04339, 0.18, 0.04339, 0.18, 0.04366, 0.18, 0.04392, 0.18, 0.04392, 0.18, 0.04366, 0.18, 0.04366, 0.18, 0.04339, 0.18, 0.04339, 0.18, 0.04366, 0.18, 0.04339, 0.18, 0.04286, 0.18, 0.04286, 0.18, 0.04339, 0.18, 0.04286, 0.18, 0.04339, 0.18, 0.04339, 0.18, 0.04286, 0.18, 0.04286, 0.18, 0.04286, 0.18, 0.04286, 0.18, 0.04286, 0.18, 0.04339, 0.18, 0.04339, 0.18, 0.04339, 0.18, 0.04339, 0.18, 0.04232, 0.18, 0.04285, 0.18, 0.04179, 0.18, 0.04232, 0.18, 0.04339, 0.18, 0.04286, 0.18, 0.04286, 0.18, 0.04339, 0.18, 0.04259, 0.18, 0.04232, 0.18, 0.04232, 0.18, 0.04259, 0.18, 0.04366, 0.18, 0.04339, 0.18, 0.04339, 0.18, 0.04366, 0.18, 0.04232, 0.18, 0.04179, 0.18, 0.04179, 0.18, 0.04232, 0.18, 0.04339, 0.18, 0.04286, 0.18, 0.04286, 0.18, 0.04339, 0.18, 0.04259, 0.18, 0.04232, 0.18, 0.04232, 0.18, 0.04259, 0.18, 0.04366, 0.18, 0.04339, 0.18, 0.04339, 0.18, 0.04366, 0.18, 0.04392, 0.18, 0.04366, 0.18, 0.04366, 0.18, 0.04392, 0.18, 0.04286, 0.18, 0.04259, 0.18, 0.04259, 0.18, 0.04286, 0.18, 0.04285, 0.18, 0.04366, 0.18, 0.04366, 0.18, 0.04392, 0.18, 0.04286, 0.18, 0.04259, 0.18, 0.04259, 0.18, 0.04286, 0.18, 0.04392, 0.18, 0.04366, 0.18, 0.04366, 0.18, 0.04392, 0.18, 0.04339, 0.18, 0.04366, 0.18, 0.04366, 0.18, 0.04339, 0.18, 0.04286, 0.18, 0.04366, 0.18, 0.04366, 0.18, 0.04392, 0.18, 0.04303, 0.18, 0.04366, 0.18, 0.04366, 0.18, 0.04392, 0.18, 0.04281, 0.18, 0.04366, 0.18, 0.04366, 0.18, 0.04392, 0.18, 0.04339, 0.18, 0.04366, 0.18, 0.04366, 0.18, 0.04339, 0.18, 0.04286, 0.18, 0.04259, 0.18, 0.04259, 0.18, 0.04286, 0.03755, 0.1176, 0.03755, 0.1179, 0.03755, 0.1179, 0.03755, 0.1176, 0.18, 0.04286, 0.18, 0.04259, 0.18, 0.04259, 0.18, 0.04286, 0.18, 0.04392, 0.18, 0.04366, 0.18, 0.04366, 0.18, 0.04392, 0.18, 0.04392, 0.18, 0.04366, 0.18, 0.04366, 0.18, 0.04392, 0.18, 0.04286, 0.18, 0.04259, 0.18, 0.04259, 0.18, 0.04286, 0.18, 0.04284, 0.18, 0.04366, 0.18, 0.04366, 0.18, 0.04392, 0.18, 0.04286, 0.18, 0.04259, 0.18, 0.04259, 0.18, 0.04286, 0.03755, 0.1182, 0.03755, 0.1179, 0.03755, 0.1179, 0.03755, 0.1182, 0.18, 0.04286, 0.18, 0.04259, 0.18, 0.04259, 0.18, 0.04286, 0.18, 0.04392, 0.18, 0.04366, 0.18, 0.04366, 0.18, 0.04392, 0.18, 0.04286, 0.18, 0.04259, 0.18, 0.04259, 0.18, 0.04286, 0.18, 0.04392, 0.18, 0.04366, 0.18, 0.04366, 0.18, 0.04392, 0.18, 0.04286, 0.18, 0.04259, 0.18, 0.04259, 0.18, 0.04286, 0.18, 0.04392, 0.18, 0.04366, 0.18, 0.04366, 0.18, 0.04392, 0.04303, 0.1149, 0.04303, 0.1146, 0.04303, 0.1146, 0.04303, 0.1149, 0.18, 0.04392, 0.18, 0.04366, 0.18, 0.04366, 0.18, 0.04392, 0.18, 0.04286, 0.18, 0.04259, 0.18, 0.04259, 0.18, 0.04286, 0.18, 0.04392, 0.18, 0.04366, 0.18, 0.04366, 0.18, 0.04392, 0.04173, 0.1145, 0.04173, 0.114, 0.04173, 0.114, 0.04173, 0.1145, 0.18, 0.04286, 0.18, 0.04259, 0.18, 0.04259, 0.18, 0.04286, 0.18, 0.04282, 0.18, 0.04366, 0.18, 0.04366, 0.18, 0.04392, 0.18, 0.04286, 0.18, 0.04259, 0.18, 0.04259, 0.18, 0.04286, 0.18, 0.04392, 0.18, 0.04366, 0.18, 0.04366, 0.18, 0.04392, 0.18, 0.04392, 0.18, 0.04366, 0.18, 0.04366, 0.18, 0.04392, 0.18, 0.04286, 0.18, 0.04259, 0.18, 0.04259, 0.18, 0.04286, 0.1789, 0.04286, 0.1792, 0.04286, 0.1792, 0.04339, 0.1789, 0.04339, 0.04086, 0.1155, 0.04173, 0.1155, 0.04173, 0.1161, 0.04086, 0.1161, 0.1799, 0.04232, 0.18, 0.04232, 0.18, 0.04259, 0.1799, 0.04259, 0.18, 0.04286, 0.18, 0.04259, 0.18, 0.04259, 0.18, 0.04286, 0.18, 0.04392, 0.18, 0.04366, 0.18, 0.04366, 0.18, 0.04392, 0.18, 0.04366, 0.18, 0.04339, 0.18, 0.04339, 0.18, 0.04366, 0.18, 0.04232, 0.18, 0.04179, 0.18, 0.04179, 0.18, 0.04232, 0.18, 0.04339, 0.18, 0.04286, 0.18, 0.04286, 0.18, 0.04339, 0.18, 0.04259, 0.18, 0.04232, 0.18, 0.04232, 0.18, 0.04259, 0.18, 0.04286, 0.18, 0.04259, 0.18, 0.04259, 0.18, 0.04286, 0.04173, 0.1166, 0.04173, 0.1161, 0.04173, 0.1161, 0.04173, 0.1166, 0.18, 0.04366, 0.18, 0.04339, 0.18, 0.04339, 0.18, 0.04366, 0.04173, 0.1134, 0.04173, 0.1124, 0.04173, 0.1124, 0.04173, 0.1134, 0.18, 0.04339, 0.18, 0.04286, 0.18, 0.04286, 0.18, 0.04339, 0.04173, 0.114, 0.04173, 0.1134, 0.04173, 0.1134, 0.04173, 0.114, 0.1794, 0.04232, 0.1799, 0.04232, 0.1799, 0.04259, 0.1794, 0.04259, 0.1794, 0.04339, 0.1799, 0.04339, 0.1799, 0.04366, 0.1794, 0.04366, 0.1794, 0.04366, 0.1799, 0.04366, 0.1799, 0.04392, 0.1794, 0.04392, 0.1794, 0.04286, 0.1799, 0.04286, 0.1799, 0.04339, 0.1794, 0.04339, 0.1794, 0.04259, 0.1799, 0.04259, 0.1799, 0.04286, 0.1794, 0.04286, 0.1794, 0.04179, 0.1799, 0.04179, 0.1799, 0.04232, 0.1794, 0.04232, 0.18, 0.04392, 0.18, 0.04366, 0.18, 0.04366, 0.18, 0.04392, 0.04173, 0.1145, 0.04173, 0.114, 0.04173, 0.114, 0.04173, 0.1145, 0.18, 0.04259, 0.18, 0.04232, 0.18, 0.04232, 0.18, 0.04259, 0.04173, 0.1161, 0.04173, 0.1155, 0.04173, 0.1155, 0.04173, 0.1161, 0.18, 0.04232, 0.18, 0.04179, 0.18, 0.04179, 0.18, 0.04232, 0.04173, 0.1155, 0.04173, 0.1145, 0.04173, 0.1145, 0.04173, 0.1155, 0.18, 0.04286, 0.18, 0.04259, 0.18, 0.04259, 0.18, 0.04286, 0.18, 0.04392, 0.18, 0.04366, 0.18, 0.04366, 0.18, 0.04392, 0.18, 0.04339, 0.18, 0.04339, 0.18, 0.04339, 0.18, 0.04339, 0.18, 0.04286, 0.18, 0.04286, 0.18, 0.04286, 0.18, 0.04286, 0.18, 0.04286, 0.18, 0.04286, 0.18, 0.04286, 0.18, 0.04286, 0.18, 0.04339, 0.18, 0.04286, 0.18, 0.04286, 0.18, 0.04339, 0.18, 0.04339, 0.18, 0.04339, 0.18, 0.04339, 0.18, 0.04339, 0.04173, 0.1145, 0.04173, 0.1145, 0.04173, 0.1145, 0.04173, 0.1145, 0.18, 0.04339, 0.18, 0.04339, 0.18, 0.04339, 0.18, 0.04339, 0.18, 0.04366, 0.18, 0.04339, 0.18, 0.04339, 0.18, 0.04366, 0.18, 0.04259, 0.18, 0.04232, 0.18, 0.04232, 0.18, 0.04259, 0.18, 0.04232, 0.18, 0.04179, 0.18, 0.04179, 0.18, 0.04232, 0.18, 0.04286, 0.18, 0.04286, 0.18, 0.04286, 0.18, 0.04286, 0.18, 0.04339, 0.18, 0.04339, 0.18, 0.04339, 0.18, 0.04339, 0.18, 0.04339, 0.18, 0.04339, 0.18, 0.04339, 0.18, 0.04339, 0.18, 0.04286, 0.18, 0.04286, 0.18, 0.04286, 0.18, 0.04286, 0.18, 0.04339, 0.18, 0.04286, 0.18, 0.04286, 0.18, 0.04339, 0.18, 0.04286, 0.18, 0.04339, 0.18, 0.04339, 0.18, 0.04286, 0.18, 0.04286, 0.18, 0.04286, 0.18, 0.04286, 0.18, 0.04286, 0.04173, 0.1155, 0.04173, 0.1155, 0.04173, 0.1155, 0.04173, 0.1155, 0.18, 0.04339, 0.18, 0.04339, 0.18, 0.04339, 0.18, 0.04339, 0.04173, 0.1145, 0.04173, 0.1145, 0.04173, 0.1145, 0.04173, 0.1145, 0.18, 0.04339, 0.18, 0.04286, 0.18, 0.04286, 0.18, 0.04339, 0.04173, 0.1145, 0.04173, 0.1155, 0.04173, 0.1155, 0.04173, 0.1145, 0.18, 0.04286, 0.18, 0.04286, 0.18, 0.04286, 0.18, 0.04286, 0.18, 0.04339, 0.18, 0.04339, 0.18, 0.04339, 0.18, 0.04339, 0.18, 0.04339, 0.18, 0.04339, 0.18, 0.04339, 0.18, 0.04339, 0.18, 0.04286, 0.18, 0.04286, 0.18, 0.04286, 0.18, 0.04286, 0.18, 0.04339, 0.18, 0.04286, 0.18, 0.04286, 0.18, 0.04339, 0.18, 0.04286, 0.18, 0.04339, 0.18, 0.04339, 0.18, 0.04286, 0.18, 0.04286, 0.18, 0.04259, 0.18, 0.04259, 0.18, 0.04286, 0.18, 0.04392, 0.18, 0.04366, 0.18, 0.04366, 0.18, 0.04392, 0.18, 0.04291, 0.18, 0.04392, 0.18, 0.04392, 0.18, 0.04392, 0.18, 0.04232, 0.18, 0.04232, 0.18, 0.04232, 0.18, 0.04232, 0.18, 0.04232, 0.18, 0.04232, 0.18, 0.04232, 0.18, 0.04232, 0.18, 0.04232, 0.18, 0.04179, 0.18, 0.04286, 0.18, 0.04232, 0.18, 0.04285, 0.18, 0.04392, 0.18, 0.04392, 0.18, 0.04392, 0.18, 0.04392, 0.18, 0.04392, 0.18, 0.04286, 0.18, 0.04392, 0.18, 0.04339, 0.18, 0.04286, 0.18, 0.04286, 0.18, 0.04339, 0.18, 0.04232, 0.18, 0.04232, 0.18, 0.04232, 0.18, 0.04232, 0.18, 0.04366, 0.18, 0.04339, 0.18, 0.04339, 0.18, 0.04366, 0.18, 0.04259, 0.18, 0.04232, 0.18, 0.04232, 0.18, 0.04259, 0.18, 0.04232, 0.18, 0.04232, 0.18, 0.04232, 0.18, 0.04232, 0.18, 0.04392, 0.18, 0.04392, 0.18, 0.04392, 0.18, 0.04286, 0.18, 0.04392, 0.18, 0.04392, 0.18, 0.04286, 0.18, 0.04392, 0.18, 0.04179, 0.18, 0.04232, 0.18, 0.04232, 0.18, 0.04286, 0.18, 0.04232, 0.18, 0.04179, 0.18, 0.04286, 0.18, 0.04232, 0.18, 0.04232, 0.18, 0.04232, 0.18, 0.04232, 0.18, 0.04232, 0.18, 0.04232, 0.18, 0.04232, 0.18, 0.04232, 0.18, 0.04232, 0.03755, 0.1171, 0.03755, 0.1182, 0.03755, 0.1182, 0.03755, 0.1171, 0.18, 0.04392, 0.18, 0.04286, 0.18, 0.04286, 0.18, 0.04392, 0.18, 0.04286, 0.18, 0.04232, 0.18, 0.04232, 0.18, 0.04286, 0.03755, 0.1166, 0.03755, 0.1171, 0.03755, 0.1171, 0.03755, 0.1166, 0.03755, 0.1166, 0.03755, 0.1166, 0.03755, 0.1166, 0.03755, 0.1166, 0.03755, 0.1166, 0.03755, 0.1166, 0.03755, 0.1166, 0.03755, 0.1166, 0.18, 0.04392, 0.18, 0.04392, 0.18, 0.04392, 0.18, 0.04291, 0.03755, 0.1182, 0.03755, 0.1182, 0.03755, 0.1171, 0.03755, 0.1182, 0.18, 0.04232, 0.18, 0.04179, 0.18, 0.04291, 0.18, 0.04232, 0.03755, 0.116, 0.03755, 0.1166, 0.03755, 0.1166, 0.03755, 0.1171, 0.18, 0.04232, 0.18, 0.04232, 0.18, 0.04232, 0.18, 0.04232, 0.18, 0.04286, 0.18, 0.04259, 0.18, 0.04259, 0.18, 0.04286, 0.18, 0.04392, 0.18, 0.04366, 0.18, 0.04366, 0.18, 0.04286, 0.18, 0.04339, 0.18, 0.04339, 0.18, 0.04339, 0.18, 0.04339, 0.18, 0.04366, 0.18, 0.04339, 0.18, 0.04339, 0.18, 0.04366, 0.18, 0.04339, 0.18, 0.04339, 0.18, 0.04339, 0.18, 0.04339, 0.18, 0.04285, 0.18, 0.04179, 0.18, 0.04179, 0.18, 0.04179, 0.18, 0.04179, 0.18, 0.04179, 0.18, 0.04286, 0.18, 0.04179, 0.03755, 0.1172, 0.03755, 0.116, 0.03755, 0.116, 0.03755, 0.116, 0.18, 0.04339, 0.18, 0.04339, 0.18, 0.04339, 0.18, 0.04339, 0.18, 0.04259, 0.18, 0.04232, 0.18, 0.04232, 0.18, 0.04259, 0.18, 0.04232, 0.18, 0.04179, 0.18, 0.04179, 0.18, 0.04232, 0.18, 0.04339, 0.18, 0.04286, 0.18, 0.04286, 0.18, 0.04339, 0.18, 0.04339, 0.18, 0.04339, 0.18, 0.04339, 0.18, 0.04339, 0.18, 0.04179, 0.18, 0.04179, 0.18, 0.04179, 0.18, 0.04281, 0.18, 0.04339, 0.18, 0.04366, 0.18, 0.04366, 0.18, 0.04339, 0.18, 0.04392, 0.18, 0.04366, 0.18, 0.04366, 0.18, 0.04291, 0.18, 0.04179, 0.18, 0.04179, 0.18, 0.04291, 0.18, 0.04179, 0.18, 0.04339, 0.18, 0.04339, 0.18, 0.04339, 0.18, 0.04339, 0.18, 0.04366, 0.18, 0.04339, 0.18, 0.04339, 0.18, 0.04366, 0.18, 0.04366, 0.18, 0.04392, 0.18, 0.04281, 0.18, 0.04366, 0.18, 0.04339, 0.18, 0.04339, 0.18, 0.04339, 0.18, 0.04339, 0.18, 0.04281, 0.18, 0.04179, 0.18, 0.04179, 0.18, 0.04293, 0.18, 0.04339, 0.18, 0.04366, 0.18, 0.04366, 0.18, 0.04339, 0.18, 0.04291, 0.18, 0.04366, 0.18, 0.04366, 0.18, 0.04281, 0.18, 0.04179, 0.18, 0.04291, 0.18, 0.04281, 0.18, 0.04179, 0.18, 0.04339, 0.18, 0.04339, 0.18, 0.04339, 0.18, 0.04339, 0.18, 0.04366, 0.18, 0.04339, 0.18, 0.04339, 0.18, 0.04366, 0.18, 0.04366, 0.18, 0.04281, 0.18, 0.04293, 0.18, 0.04366, 0.18, 0.04179, 0.18, 0.04179, 0.18, 0.04179, 0.18, 0.04286, 0.18, 0.04339, 0.18, 0.04339, 0.18, 0.04339, 0.18, 0.04339, 0.18, 0.04339, 0.18, 0.04366, 0.18, 0.04366, 0.18, 0.04339, 0.18, 0.04392, 0.18, 0.04366, 0.18, 0.04366, 0.18, 0.04286, 0.18, 0.04339, 0.18, 0.04339, 0.18, 0.04339, 0.18, 0.04339, 0.18, 0.04179, 0.18, 0.04179, 0.18, 0.04286, 0.18, 0.04179, 0.18, 0.04366, 0.18, 0.04339, 0.18, 0.04339, 0.18, 0.04366, 0.18, 0.04366, 0.18, 0.04392, 0.18, 0.04286, 0.18, 0.04366, 0.18, 0.04286, 0.18, 0.04179, 0.18, 0.04179, 0.18, 0.04285, 0.03755, 0.1176, 0.03755, 0.1176, 0.03755, 0.1176, 0.03755, 0.1176, 0.18, 0.04339, 0.18, 0.04366, 0.18, 0.04366, 0.18, 0.04339, 0.03755, 0.1171, 0.03755, 0.1179, 0.03755, 0.1179, 0.03755, 0.1173, 0.18, 0.04339, 0.18, 0.04339, 0.18, 0.04339, 0.18, 0.04339, 0.03755, 0.116, 0.03755, 0.1171, 0.03755, 0.1173, 0.03755, 0.116, 0.03755, 0.1179, 0.03755, 0.1176, 0.03755, 0.1176, 0.03755, 0.1179, 0.18, 0.04366, 0.18, 0.04286, 0.18, 0.04285, 0.18, 0.04366, 0.18, 0.04392, 0.18, 0.04366, 0.18, 0.04366, 0.18, 0.04282, 0.03755, 0.1171, 0.03755, 0.1168, 0.03755, 0.1168, 0.03755, 0.1171, 0.18, 0.04259, 0.18, 0.04232, 0.18, 0.04232, 0.18, 0.04259, 0.03755, 0.1179, 0.03755, 0.1176, 0.03755, 0.1176, 0.03755, 0.1179, 0.18, 0.04232, 0.18, 0.04179, 0.18, 0.04282, 0.18, 0.04232, 0.03755, 0.1176, 0.03755, 0.1171, 0.03755, 0.1171, 0.03755, 0.1176, 0.18, 0.04286, 0.18, 0.04259, 0.18, 0.04259, 0.18, 0.04286, 0.18, 0.04392, 0.18, 0.04366, 0.18, 0.04366, 0.18, 0.04392, 0.18, 0.04392, 0.18, 0.04392, 0.18, 0.04286, 0.18, 0.04392, 0.18, 0.04232, 0.18, 0.04179, 0.18, 0.04286, 0.18, 0.04232, 0.18, 0.04392, 0.18, 0.04392, 0.18, 0.04392, 0.18, 0.04392, 0.18, 0.04232, 0.18, 0.04232, 0.18, 0.04232, 0.18, 0.04232, 0.03755, 0.116, 0.03755, 0.1182, 0.03755, 0.1182, 0.03755, 0.1182, 0.18, 0.04232, 0.18, 0.04232, 0.18, 0.04232, 0.18, 0.04232, 0.18, 0.04232, 0.18, 0.04232, 0.18, 0.04232, 0.18, 0.04232, 0.18, 0.04366, 0.18, 0.04339, 0.18, 0.04339, 0.18, 0.04366, 0.18, 0.04259, 0.18, 0.04232, 0.18, 0.04232, 0.18, 0.04259, 0.18, 0.04339, 0.18, 0.04286, 0.18, 0.04286, 0.18, 0.04339, 0.18, 0.04232, 0.18, 0.04232, 0.18, 0.04232, 0.18, 0.04232, 0.18, 0.04392, 0.18, 0.04392, 0.18, 0.04392, 0.18, 0.04179, 0.18, 0.04232, 0.18, 0.04179, 0.18, 0.04179, 0.18, 0.04232, 0.18, 0.04392, 0.18, 0.04392, 0.18, 0.0428, 0.18, 0.04392, 0.18, 0.04232, 0.18, 0.04232, 0.18, 0.04232, 0.18, 0.04232, 0.18, 0.04179, 0.18, 0.04232, 0.18, 0.04232, 0.18, 0.0428, 0.18, 0.04286, 0.18, 0.04259, 0.18, 0.04259, 0.18, 0.04286, 0.18, 0.04392, 0.18, 0.04366, 0.18, 0.04366, 0.18, 0.04286, 0.18, 0.04366, 0.18, 0.04339, 0.18, 0.04339, 0.18, 0.04366, 0.18, 0.04259, 0.18, 0.04232, 0.18, 0.04232, 0.18, 0.04259, 0.18, 0.04339, 0.18, 0.04286, 0.18, 0.04286, 0.18, 0.04339, 0.18, 0.04232, 0.18, 0.04179, 0.18, 0.04286, 0.18, 0.04232, 0.03755, 0.1171, 0.03755, 0.1168, 0.03755, 0.1168, 0.03755, 0.1171, 0.18, 0.04286, 0.18, 0.04366, 0.18, 0.04366, 0.18, 0.04284, 0.03755, 0.1179, 0.03755, 0.1176, 0.03755, 0.1176, 0.03755, 0.1179, 0.18, 0.04259, 0.18, 0.04232, 0.18, 0.04232, 0.18, 0.04259, 0.03755, 0.1176, 0.03755, 0.1171, 0.03755, 0.1171, 0.03755, 0.1176, 0.18, 0.04232, 0.18, 0.04286, 0.18, 0.04284, 0.18, 0.04232, 0.18, 0.04286, 0.18, 0.04259, 0.18, 0.04259, 0.18, 0.04286, 0.03755, 0.1182, 0.03755, 0.1179, 0.03755, 0.1179, 0.03755, 0.1171, 0.18, 0.04366, 0.18, 0.04339, 0.18, 0.04339, 0.18, 0.04366, 0.03755, 0.1168, 0.03755, 0.1166, 0.03755, 0.1166, 0.03755, 0.1168, 0.18, 0.04339, 0.18, 0.04286, 0.18, 0.04286, 0.18, 0.04339, 0.03755, 0.1166, 0.03755, 0.116, 0.03755, 0.1171, 0.03755, 0.1166, 0.9586, 0.1557, 0.959, 0.1564, 0.9582, 0.1564, 0.959, 0.1564, 0.9595, 0.1557, 0.9599, 0.1564, 0.9621, 0.1557, 0.9625, 0.1564, 0.9616, 0.1564, 0.9612, 0.1557, 0.9616, 0.1564, 0.9608, 0.1564, 0.9603, 0.1557, 0.9608, 0.1564, 0.9599, 0.1564, 0.959, 0.1564, 0.9599, 0.1564, 0.9595, 0.1572, 0.9582, 0.1564, 0.959, 0.1564, 0.9586, 0.1572, 0.9616, 0.1564, 0.9625, 0.1564, 0.9621, 0.1572, 0.9608, 0.1564, 0.9616, 0.1564, 0.9612, 0.1572, 0.9599, 0.1564, 0.9608, 0.1564, 0.9603, 0.1572, 0.959, 0.1564, 0.9595, 0.1572, 0.9586, 0.1572, 0.9582, 0.1564, 0.9586, 0.1572, 0.9577, 0.1572, 0.9616, 0.1564, 0.9621, 0.1572, 0.9612, 0.1572, 0.9608, 0.1564, 0.9612, 0.1572, 0.9603, 0.1572, 0.9599, 0.1564, 0.9603, 0.1572, 0.9595, 0.1572, 0.9586, 0.1572, 0.9595, 0.1572, 0.959, 0.158, 0.9577, 0.1572, 0.9586, 0.1572, 0.9582, 0.158, 0.9612, 0.1572, 0.9621, 0.1572, 0.9616, 0.158, 0.9603, 0.1572, 0.9612, 0.1572, 0.9608, 0.158, 0.9595, 0.1572, 0.9603, 0.1572, 0.9599, 0.158, 0.9586, 0.1557, 0.959, 0.1564, 0.9582, 0.1564, 0.959, 0.1564, 0.9595, 0.1557, 0.9599, 0.1564, 0.9621, 0.1557, 0.9625, 0.1564, 0.9616, 0.1564, 0.9612, 0.1557, 0.9616, 0.1564, 0.9608, 0.1564, 0.9603, 0.1557, 0.9608, 0.1564, 0.9599, 0.1564, 0.959, 0.1564, 0.9599, 0.1564, 0.9595, 0.1572, 0.9582, 0.1564, 0.959, 0.1564, 0.9586, 0.1572, 0.9616, 0.1564, 0.9625, 0.1564, 0.9621, 0.1572, 0.9608, 0.1564, 0.9616, 0.1564, 0.9612, 0.1572, 0.9599, 0.1564, 0.9608, 0.1564, 0.9603, 0.1572, 0.959, 0.1564, 0.9595, 0.1572, 0.9586, 0.1572, 0.9582, 0.1564, 0.9586, 0.1572, 0.9577, 0.1572, 0.9616, 0.1564, 0.9621, 0.1572, 0.9612, 0.1572, 0.9608, 0.1564, 0.9612, 0.1572, 0.9603, 0.1572, 0.9599, 0.1564, 0.9603, 0.1572, 0.9595, 0.1572, 0.9586, 0.1572, 0.9595, 0.1572, 0.959, 0.158, 0.9577, 0.1572, 0.9586, 0.1572, 0.9582, 0.158, 0.9612, 0.1572, 0.9621, 0.1572, 0.9616, 0.158, 0.9603, 0.1572, 0.9612, 0.1572, 0.9608, 0.158, 0.9595, 0.1572, 0.9603, 0.1572, 0.9599, 0.158, 0.9586, 0.1557, 0.959, 0.1564, 0.9582, 0.1564, 0.959, 0.1564, 0.9595, 0.1557, 0.9599, 0.1564, 0.9621, 0.1557, 0.9625, 0.1564, 0.9616, 0.1564, 0.9612, 0.1557, 0.9616, 0.1564, 0.9608, 0.1564, 0.9603, 0.1557, 0.9608, 0.1564, 0.9599, 0.1564, 0.959, 0.1564, 0.9599, 0.1564, 0.9595, 0.1572, 0.9582, 0.1564, 0.959, 0.1564, 0.9586, 0.1572, 0.9616, 0.1564, 0.9625, 0.1564, 0.9621, 0.1572, 0.9608, 0.1564, 0.9616, 0.1564, 0.9612, 0.1572, 0.9599, 0.1564, 0.9608, 0.1564, 0.9603, 0.1572, 0.959, 0.1564, 0.9595, 0.1572, 0.9586, 0.1572, 0.9582, 0.1564, 0.9586, 0.1572, 0.9577, 0.1572, 0.9616, 0.1564, 0.9621, 0.1572, 0.9612, 0.1572, 0.9608, 0.1564, 0.9612, 0.1572, 0.9603, 0.1572, 0.9599, 0.1564, 0.9603, 0.1572, 0.9595, 0.1572, 0.9586, 0.1572, 0.9595, 0.1572, 0.959, 0.158, 0.9577, 0.1572, 0.9586, 0.1572, 0.9582, 0.158, 0.9612, 0.1572, 0.9621, 0.1572, 0.9616, 0.158, 0.9603, 0.1572, 0.9612, 0.1572, 0.9608, 0.158, 0.9595, 0.1572, 0.9603, 0.1572, 0.9599, 0.158, 0.9586, 0.1557, 0.959, 0.1564, 0.9582, 0.1564, 0.959, 0.1564, 0.9595, 0.1557, 0.9599, 0.1564, 0.9621, 0.1557, 0.9625, 0.1564, 0.9616, 0.1564, 0.9612, 0.1557, 0.9616, 0.1564, 0.9608, 0.1564, 0.9603, 0.1557, 0.9608, 0.1564, 0.9599, 0.1564, 0.959, 0.1564, 0.9599, 0.1564, 0.9595, 0.1572, 0.9582, 0.1564, 0.959, 0.1564, 0.9586, 0.1572, 0.9616, 0.1564, 0.9625, 0.1564, 0.9621, 0.1572, 0.9608, 0.1564, 0.9616, 0.1564, 0.9612, 0.1572, 0.9599, 0.1564, 0.9608, 0.1564, 0.9603, 0.1572, 0.959, 0.1564, 0.9595, 0.1572, 0.9586, 0.1572, 0.9582, 0.1564, 0.9586, 0.1572, 0.9577, 0.1572, 0.9616, 0.1564, 0.9621, 0.1572, 0.9612, 0.1572, 0.9608, 0.1564, 0.9612, 0.1572, 0.9603, 0.1572, 0.9599, 0.1564, 0.9603, 0.1572, 0.9595, 0.1572, 0.9586, 0.1572, 0.9595, 0.1572, 0.959, 0.158, 0.9577, 0.1572, 0.9586, 0.1572, 0.9582, 0.158, 0.9612, 0.1572, 0.9621, 0.1572, 0.9616, 0.158, 0.9603, 0.1572, 0.9612, 0.1572, 0.9608, 0.158, 0.9595, 0.1572, 0.9603, 0.1572, 0.9599, 0.158, 0.9586, 0.1557, 0.959, 0.1564, 0.9582, 0.1564, 0.959, 0.1564, 0.9595, 0.1557, 0.9599, 0.1564, 0.9621, 0.1557, 0.9625, 0.1564, 0.9616, 0.1564, 0.9612, 0.1557, 0.9616, 0.1564, 0.9608, 0.1564, 0.9603, 0.1557, 0.9608, 0.1564, 0.9599, 0.1564, 0.959, 0.1564, 0.9599, 0.1564, 0.9595, 0.1572, 0.9582, 0.1564, 0.959, 0.1564, 0.9586, 0.1572, 0.9616, 0.1564, 0.9625, 0.1564, 0.9621, 0.1572, 0.9608, 0.1564, 0.9616, 0.1564, 0.9612, 0.1572, 0.9599, 0.1564, 0.9608, 0.1564, 0.9603, 0.1572, 0.959, 0.1564, 0.9595, 0.1572, 0.9586, 0.1572, 0.9582, 0.1564, 0.9586, 0.1572, 0.9577, 0.1572, 0.9616, 0.1564, 0.9621, 0.1572, 0.9612, 0.1572, 0.9608, 0.1564, 0.9612, 0.1572, 0.9603, 0.1572, 0.9599, 0.1564, 0.9603, 0.1572, 0.9595, 0.1572, 0.9586, 0.1572, 0.9595, 0.1572, 0.959, 0.158, 0.9577, 0.1572, 0.9586, 0.1572, 0.9582, 0.158, 0.9612, 0.1572, 0.9621, 0.1572, 0.9616, 0.158, 0.9603, 0.1572, 0.9612, 0.1572, 0.9608, 0.158, 0.9595, 0.1572, 0.9603, 0.1572, 0.9599, 0.158, 0.9586, 0.1557, 0.959, 0.1564, 0.9582, 0.1564, 0.959, 0.1564, 0.9595, 0.1557, 0.9599, 0.1564, 0.9621, 0.1557, 0.9625, 0.1564, 0.9616, 0.1564, 0.9612, 0.1557, 0.9616, 0.1564, 0.9608, 0.1564, 0.9603, 0.1557, 0.9608, 0.1564, 0.9599, 0.1564, 0.959, 0.1564, 0.9599, 0.1564, 0.9595, 0.1572, 0.9582, 0.1564, 0.959, 0.1564, 0.9586, 0.1572, 0.9616, 0.1564, 0.9625, 0.1564, 0.9621, 0.1572, 0.9608, 0.1564, 0.9616, 0.1564, 0.9612, 0.1572, 0.9599, 0.1564, 0.9608, 0.1564, 0.9603, 0.1572, 0.959, 0.1564, 0.9595, 0.1572, 0.9586, 0.1572, 0.9582, 0.1564, 0.9586, 0.1572, 0.9577, 0.1572, 0.9616, 0.1564, 0.9621, 0.1572, 0.9612, 0.1572, 0.9608, 0.1564, 0.9612, 0.1572, 0.9603, 0.1572, 0.9599, 0.1564, 0.9603, 0.1572, 0.9595, 0.1572, 0.9586, 0.1572, 0.9595, 0.1572, 0.959, 0.158, 0.9577, 0.1572, 0.9586, 0.1572, 0.9582, 0.158, 0.9612, 0.1572, 0.9621, 0.1572, 0.9616, 0.158, 0.9603, 0.1572, 0.9612, 0.1572, 0.9608, 0.158, 0.9595, 0.1572, 0.9603, 0.1572, 0.9599, 0.158, 0.9586, 0.1557, 0.959, 0.1564, 0.9582, 0.1564, 0.959, 0.1564, 0.9595, 0.1557, 0.9599, 0.1564, 0.9621, 0.1557, 0.9625, 0.1564, 0.9616, 0.1564, 0.9612, 0.1557, 0.9616, 0.1564, 0.9608, 0.1564, 0.9603, 0.1557, 0.9608, 0.1564, 0.9599, 0.1564, 0.959, 0.1564, 0.9599, 0.1564, 0.9595, 0.1572, 0.9582, 0.1564, 0.959, 0.1564, 0.9586, 0.1572, 0.9616, 0.1564, 0.9625, 0.1564, 0.9621, 0.1572, 0.9608, 0.1564, 0.9616, 0.1564, 0.9612, 0.1572, 0.9599, 0.1564, 0.9608, 0.1564, 0.9603, 0.1572, 0.959, 0.1564, 0.9595, 0.1572, 0.9586, 0.1572, 0.9582, 0.1564, 0.9586, 0.1572, 0.9577, 0.1572, 0.9616, 0.1564, 0.9621, 0.1572, 0.9612, 0.1572, 0.9608, 0.1564, 0.9612, 0.1572, 0.9603, 0.1572, 0.9599, 0.1564, 0.9603, 0.1572, 0.9595, 0.1572, 0.9586, 0.1572, 0.9595, 0.1572, 0.959, 0.158, 0.9577, 0.1572, 0.9586, 0.1572, 0.9582, 0.158, 0.9612, 0.1572, 0.9621, 0.1572, 0.9616, 0.158, 0.9603, 0.1572, 0.9612, 0.1572, 0.9608, 0.158, 0.9595, 0.1572, 0.9603, 0.1572, 0.9599, 0.158, 0.1787, 0.04355, 0.1787, 0.04249, 0.1787, 0.04249, 0.1787, 0.04355, 0.1787, 0.04408, 0.1787, 0.04355, 0.1787, 0.04355, 0.1787, 0.04408, 0.18, 0.04392, 0.1787, 0.04408, 0.18, 0.04366, 0.18, 0.04392, 0.18, 0.04232, 0.18, 0.04392, 0.18, 0.04179, 0.18, 0.04232, 0.18, 0.04259, 0.18, 0.04232, 0.18, 0.04232, 0.18, 0.04259, 0.1787, 0.04249, 0.18, 0.04259, 0.1787, 0.04196, 0.1787, 0.04249])
me_cube_001.materials.append(mat_palette)
me_cube_001.use_remesh_fix_poles = True
me_cube_001.use_remesh_preserve_attributes = False
me_cube_001.update()

# ---- objects
ob_cube = bpy.data.objects.new('Cube', me_cube_001)

# ---- transforms, parenting, visibility, modifiers, constraints
ob_cube.location = (0.0, 0.0, 0.0)

# ---- collection membership
scene.collection.objects.link(ob_cube)

# ---- scene / render settings (as saved in the file)
scene.frame_start = 1; scene.frame_end = 250; scene.frame_set(1)
scene.render.engine = 'BLENDER_EEVEE_NEXT'
scene.cycles.sampling_pattern = 'TABULATED_SOBOL'
scene.cycles.use_light_tree = False
scene.view_settings.view_transform = 'Filmic'
bpy.context.view_layer.update()

# ---- added for rendering (the .blend has no active camera and no usable light): camera, sun
cam_auto = bpy.data.cameras.new('AutoCamera')
cam_auto.lens = 50.0
cam_auto.sensor_width = 36.0
cam_auto.clip_end = 1000.0
ob_auto_camera = bpy.data.objects.new('AutoCamera', cam_auto)
scene.collection.objects.link(ob_auto_camera)
ob_auto_camera.location = (28.9062, -35.0514, 32.6841)
ob_auto_camera.rotation_euler = (1.09748, -7.21219e-08, 0.694738)
scene.camera = ob_auto_camera
light_auto_sun = bpy.data.lights.new('AutoSun', 'SUN')
light_auto_sun.energy = 3.0
light_auto_sun.angle = 0.0523599
ob_auto_sun = bpy.data.objects.new('AutoSun', light_auto_sun)
scene.collection.objects.link(ob_auto_sun)
ob_auto_sun.rotation_euler = (0.872665, 0.174533, 0.523599)
bpy.context.view_layer.update()
